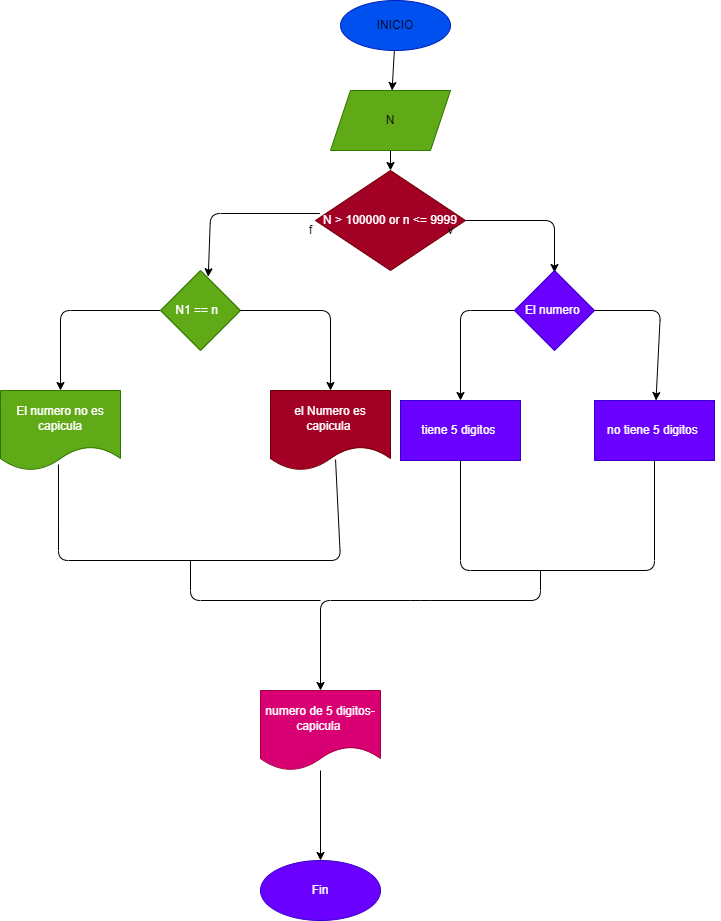

The diagram above was exported from draw.io. Its source (the exported page's mxGraphModel, read from the mxfile embedded in the PNG):
<mxGraphModel dx="1050" dy="470" grid="1" gridSize="10" guides="1" tooltips="1" connect="1" arrows="1" fold="1" page="1" pageScale="1" pageWidth="827" pageHeight="1169" math="0" shadow="0">
  <root>
    <mxCell id="0" />
    <mxCell id="1" parent="0" />
    <mxCell id="3" value="" style="edgeStyle=none;html=1;fontColor=#000000;" edge="1" parent="1" source="4" target="6">
      <mxGeometry relative="1" as="geometry" />
    </mxCell>
    <mxCell id="4" value="&lt;font color=&quot;#000000&quot;&gt;INICIO&lt;/font&gt;" style="ellipse;whiteSpace=wrap;html=1;fillColor=#0050ef;strokeColor=#001DBC;fontColor=#ffffff;" vertex="1" parent="1">
      <mxGeometry x="240" y="40" width="110" height="50" as="geometry" />
    </mxCell>
    <mxCell id="5" value="" style="edgeStyle=none;html=1;" edge="1" parent="1" source="6" target="9">
      <mxGeometry relative="1" as="geometry" />
    </mxCell>
    <mxCell id="6" value="&lt;font color=&quot;#000000&quot;&gt;N&lt;/font&gt;" style="shape=parallelogram;perimeter=parallelogramPerimeter;whiteSpace=wrap;html=1;fixedSize=1;fillColor=#60a917;strokeColor=#2D7600;fontColor=#ffffff;" vertex="1" parent="1">
      <mxGeometry x="230" y="130" width="120" height="60" as="geometry" />
    </mxCell>
    <mxCell id="9" value="N &amp;gt; 100000 or n &amp;lt;= 9999" style="rhombus;whiteSpace=wrap;html=1;fillColor=#a20025;strokeColor=#6F0000;fontColor=#ffffff;" vertex="1" parent="1">
      <mxGeometry x="215" y="210" width="150" height="100" as="geometry" />
    </mxCell>
    <mxCell id="10" value="" style="endArrow=classic;html=1;exitX=1;exitY=0.5;exitDx=0;exitDy=0;entryX=0.45;entryY=0.025;entryDx=0;entryDy=0;entryPerimeter=0;" edge="1" parent="1" source="9">
      <mxGeometry width="50" height="50" relative="1" as="geometry">
        <mxPoint x="270" y="370" as="sourcePoint" />
        <mxPoint x="454" y="312" as="targetPoint" />
        <Array as="points">
          <mxPoint x="454" y="260" />
        </Array>
      </mxGeometry>
    </mxCell>
    <mxCell id="12" value="" style="endArrow=classic;html=1;exitX=0.029;exitY=0.43;exitDx=0;exitDy=0;exitPerimeter=0;entryX=0.398;entryY=-0.047;entryDx=0;entryDy=0;entryPerimeter=0;" edge="1" parent="1" source="9">
      <mxGeometry width="50" height="50" relative="1" as="geometry">
        <mxPoint x="250" y="380" as="sourcePoint" />
        <mxPoint x="107.75999999999999" y="316.24" as="targetPoint" />
        <Array as="points">
          <mxPoint x="110" y="253" />
        </Array>
      </mxGeometry>
    </mxCell>
    <mxCell id="13" value="v" style="text;html=1;align=center;verticalAlign=middle;resizable=0;points=[];autosize=1;strokeColor=none;fillColor=none;" vertex="1" parent="1">
      <mxGeometry x="340" y="260" width="20" height="20" as="geometry" />
    </mxCell>
    <mxCell id="18" value="f" style="text;html=1;align=center;verticalAlign=middle;resizable=0;points=[];autosize=1;strokeColor=none;fillColor=none;" vertex="1" parent="1">
      <mxGeometry x="200" y="260" width="20" height="20" as="geometry" />
    </mxCell>
    <mxCell id="23" value="" style="edgeStyle=none;html=1;fontColor=#000000;" edge="1" parent="1" source="21" target="22">
      <mxGeometry relative="1" as="geometry">
        <Array as="points">
          <mxPoint x="360" y="350" />
        </Array>
      </mxGeometry>
    </mxCell>
    <mxCell id="26" value="" style="edgeStyle=none;html=1;fontColor=#FFFFFF;" edge="1" parent="1" source="21" target="25">
      <mxGeometry relative="1" as="geometry">
        <Array as="points">
          <mxPoint x="560" y="350" />
        </Array>
      </mxGeometry>
    </mxCell>
    <mxCell id="21" value="El numero&amp;nbsp;" style="rhombus;whiteSpace=wrap;html=1;fontColor=#ffffff;fillColor=#6a00ff;strokeColor=#3700CC;" vertex="1" parent="1">
      <mxGeometry x="414" y="310" width="80" height="80" as="geometry" />
    </mxCell>
    <mxCell id="22" value="tiene 5 digitos&amp;nbsp;" style="whiteSpace=wrap;html=1;fillColor=#6a00ff;strokeColor=#3700CC;fontColor=#ffffff;" vertex="1" parent="1">
      <mxGeometry x="300" y="440" width="120" height="60" as="geometry" />
    </mxCell>
    <mxCell id="24" value="&lt;font color=&quot;#ffffff&quot;&gt;v&lt;/font&gt;" style="text;html=1;align=center;verticalAlign=middle;resizable=0;points=[];autosize=1;strokeColor=none;fillColor=none;fontColor=#000000;" vertex="1" parent="1">
      <mxGeometry x="310" y="360" width="20" height="20" as="geometry" />
    </mxCell>
    <mxCell id="25" value="no tiene 5 digitos&amp;nbsp;" style="whiteSpace=wrap;html=1;fillColor=#6a00ff;strokeColor=#3700CC;fontColor=#ffffff;" vertex="1" parent="1">
      <mxGeometry x="494" y="440" width="120" height="60" as="geometry" />
    </mxCell>
    <mxCell id="27" value="f" style="text;html=1;align=center;verticalAlign=middle;resizable=0;points=[];autosize=1;strokeColor=none;fillColor=none;fontColor=#FFFFFF;" vertex="1" parent="1">
      <mxGeometry x="600" y="360" width="20" height="20" as="geometry" />
    </mxCell>
    <mxCell id="29" value="" style="endArrow=none;html=1;fontColor=#FFFFFF;entryX=0.5;entryY=1;entryDx=0;entryDy=0;exitX=0.5;exitY=1;exitDx=0;exitDy=0;" edge="1" parent="1" source="22" target="25">
      <mxGeometry width="50" height="50" relative="1" as="geometry">
        <mxPoint x="360" y="510" as="sourcePoint" />
        <mxPoint x="420" y="410" as="targetPoint" />
        <Array as="points">
          <mxPoint x="360" y="610" />
          <mxPoint x="554" y="610" />
        </Array>
      </mxGeometry>
    </mxCell>
    <mxCell id="30" value="" style="endArrow=classic;html=1;fontColor=#FFFFFF;" edge="1" parent="1">
      <mxGeometry width="50" height="50" relative="1" as="geometry">
        <mxPoint x="440" y="610" as="sourcePoint" />
        <mxPoint x="220" y="730" as="targetPoint" />
        <Array as="points">
          <mxPoint x="440" y="640" />
          <mxPoint x="320" y="640" />
          <mxPoint x="220" y="640" />
        </Array>
      </mxGeometry>
    </mxCell>
    <mxCell id="37" value="" style="edgeStyle=none;html=1;fontColor=#FFFFFF;" edge="1" parent="1" source="32" target="36">
      <mxGeometry relative="1" as="geometry">
        <Array as="points">
          <mxPoint x="-40" y="350" />
        </Array>
      </mxGeometry>
    </mxCell>
    <mxCell id="32" value="N1 == n&amp;nbsp;&amp;nbsp;" style="rhombus;whiteSpace=wrap;html=1;fontColor=#ffffff;fillColor=#60a917;strokeColor=#2D7600;" vertex="1" parent="1">
      <mxGeometry x="60" y="310" width="80" height="80" as="geometry" />
    </mxCell>
    <mxCell id="34" value="" style="endArrow=classic;html=1;fontColor=#FFFFFF;exitX=1;exitY=0.5;exitDx=0;exitDy=0;" edge="1" parent="1" source="32" target="35">
      <mxGeometry width="50" height="50" relative="1" as="geometry">
        <mxPoint x="90" y="450" as="sourcePoint" />
        <mxPoint x="140" y="460" as="targetPoint" />
        <Array as="points">
          <mxPoint x="230" y="350" />
        </Array>
      </mxGeometry>
    </mxCell>
    <mxCell id="35" value="el Numero es capicula&amp;nbsp;" style="shape=document;whiteSpace=wrap;html=1;boundedLbl=1;fontColor=#ffffff;fillColor=#a20025;strokeColor=#6F0000;" vertex="1" parent="1">
      <mxGeometry x="170" y="430" width="120" height="80" as="geometry" />
    </mxCell>
    <mxCell id="36" value="El numero no es capicula" style="shape=document;whiteSpace=wrap;html=1;boundedLbl=1;fillColor=#60a917;strokeColor=#2D7600;fontColor=#ffffff;" vertex="1" parent="1">
      <mxGeometry x="-100" y="430" width="120" height="80" as="geometry" />
    </mxCell>
    <mxCell id="40" value="" style="endArrow=none;html=1;fontColor=#FFFFFF;exitX=0.483;exitY=0.925;exitDx=0;exitDy=0;exitPerimeter=0;entryX=0.542;entryY=0.863;entryDx=0;entryDy=0;entryPerimeter=0;" edge="1" parent="1" source="36" target="35">
      <mxGeometry width="50" height="50" relative="1" as="geometry">
        <mxPoint x="170" y="600" as="sourcePoint" />
        <mxPoint x="240" y="520" as="targetPoint" />
        <Array as="points">
          <mxPoint x="-42" y="600" />
          <mxPoint x="240" y="600" />
        </Array>
      </mxGeometry>
    </mxCell>
    <mxCell id="41" value="" style="endArrow=none;html=1;fontColor=#FFFFFF;" edge="1" parent="1">
      <mxGeometry width="50" height="50" relative="1" as="geometry">
        <mxPoint x="90" y="600" as="sourcePoint" />
        <mxPoint x="220" y="640" as="targetPoint" />
        <Array as="points">
          <mxPoint x="90" y="640" />
        </Array>
      </mxGeometry>
    </mxCell>
    <mxCell id="44" value="" style="edgeStyle=none;html=1;fontColor=#FFFFFF;" edge="1" parent="1" source="42" target="43">
      <mxGeometry relative="1" as="geometry" />
    </mxCell>
    <mxCell id="42" value="numero de 5 digitos- capicula&amp;nbsp;" style="shape=document;whiteSpace=wrap;html=1;boundedLbl=1;fontColor=#ffffff;fillColor=#d80073;strokeColor=#A50040;" vertex="1" parent="1">
      <mxGeometry x="160" y="730" width="120" height="80" as="geometry" />
    </mxCell>
    <mxCell id="43" value="Fin" style="ellipse;whiteSpace=wrap;html=1;fillColor=#6a00ff;strokeColor=#3700CC;fontColor=#ffffff;" vertex="1" parent="1">
      <mxGeometry x="160" y="900" width="120" height="60" as="geometry" />
    </mxCell>
  </root>
</mxGraphModel>